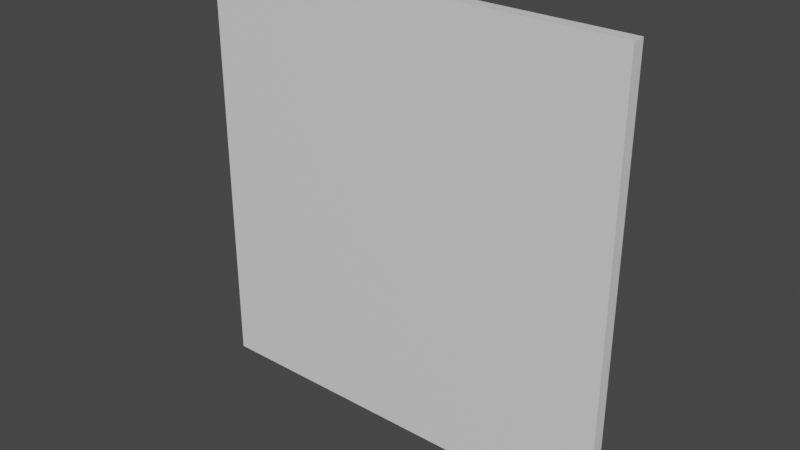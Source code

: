 # Source: loputa.blend  (saved by Blender 2.83.19; exported with 4.5.12 LTS)
import bpy
from mathutils import Matrix  # noqa: F401  (used for matrix-valued properties, if any)

bpy.ops.wm.read_factory_settings(use_empty=True)
scene = bpy.context.scene
scene.name = 'Scene'

# ---- collections
col_collection = bpy.data.collections.new('Collection'); scene.collection.children.link(col_collection)

# ---- materials (node trees are filled in below, after node groups)
mat_material = bpy.data.materials.new('Material')
mat_material.alpha_threshold = 0.0
mat_material.use_transparent_shadow = False
mat_material.line_color = (0.0, 0.0, 0.0, 1.0)

# ---- material node trees
mat_material.use_nodes = True; mat_material.node_tree.nodes.clear()
_N = mat_material.node_tree.nodes; _L = mat_material.node_tree.links
n0 = _N.new('ShaderNodeOutputMaterial'); n0.name = 'Material Output'; n0.location = (300, 300)
n1 = _N.new('ShaderNodeBsdfPrincipled'); n1.name = 'Principled BSDF'; n1.location = (10, 300)
n1.distribution = 'GGX'
n1.subsurface_method = 'BURLEY'
n1.inputs[2].default_value = 0.4
n1.inputs[3].default_value = 1.45
n1.inputs[27].default_value = (0.0, 0.0, 0.0, 1.0)
n1.inputs[28].default_value = 1.0
_L.new(n1.outputs[0], n0.inputs[0])
n0.is_active_output = True

# ---- world
world_world = bpy.data.worlds.new('World'); scene.world = world_world
world_world.use_nodes = True; world_world.node_tree.nodes.clear()
_N = world_world.node_tree.nodes; _L = world_world.node_tree.links
n0 = _N.new('ShaderNodeOutputWorld'); n0.name = 'World Output'; n0.location = (300, 300)
n1 = _N.new('ShaderNodeBackground'); n1.name = 'Background'; n1.location = (10, 300)
n1.inputs[0].default_value = (0.05088, 0.05088, 0.05088, 1.0)
_L.new(n1.outputs[0], n0.inputs[0])
n0.is_active_output = True
world_world.color = (0.05088, 0.05088, 0.05088)
world_world.use_sun_shadow = False
world_world.sun_shadow_jitter_overblur = 0.0

# ---- meshes
me_cube = bpy.data.meshes.new('Cube')
me_cube.from_pydata([(1.0, 1.0, 1.0), (1.0, 1.0, -1.0), (1.0, -1.0, 1.0), (1.0, -1.0, -1.0), (-1.0, 1.0, 1.0), (-1.0, 1.0, -1.0), (-1.0, -1.0, 1.0), (-1.0, -1.0, -1.0)], [], [(0, 4, 6, 2), (3, 2, 6, 7), (7, 6, 4, 5), (5, 1, 3, 7), (1, 0, 2, 3), (5, 4, 0, 1)])
_uv = me_cube.uv_layers.new(name='UVMap')
_uv.uv.foreach_set('vector', [0.625, 0.5, 0.875, 0.5, 0.875, 0.75, 0.625, 0.75, 0.375, 0.75, 0.625, 0.75, 0.625, 1.0, 0.375, 1.0, 0.375, 0.0, 0.625, 0.0, 0.625, 0.25, 0.375, 0.25, 0.125, 0.5, 0.375, 0.5, 0.375, 0.75, 0.125, 0.75, 0.375, 0.5, 0.625, 0.5, 0.625, 0.75, 0.375, 0.75, 0.375, 0.25, 0.625, 0.25, 0.625, 0.5, 0.375, 0.5])
me_cube.materials.append(mat_material)
me_cube.use_remesh_preserve_volume = False
me_cube.use_remesh_preserve_attributes = False
me_cube.use_mirror_vertex_groups = False
me_cube.update()

# ---- objects
ob_cube = bpy.data.objects.new('Cube', me_cube)

# ---- transforms, parenting, visibility, modifiers, constraints
ob_cube.location = (0.0, 0.0, 0.0)
ob_cube.scale = (1.0, 0.03011, 1.0)
ob_cube.lock_rotations_4d = False
ob_cube.empty_display_type = 'ARROWS'
ob_cube.lineart.crease_threshold = 0.0

# ---- collection membership
col_collection.objects.link(ob_cube)

# ---- scene / render settings (as saved in the file)
scene.frame_start = 1; scene.frame_end = 250; scene.frame_set(1)
scene.render.engine = 'BLENDER_EEVEE_NEXT'
scene.cycles.use_denoising = False
scene.cycles.samples = 128
scene.cycles.sampling_pattern = 'TABULATED_SOBOL'
scene.cycles.use_adaptive_sampling = False
scene.cycles.use_light_tree = False
scene.view_settings.view_transform = 'Filmic'
bpy.context.view_layer.update()

# ---- added for rendering (the .blend has no active camera and no usable light): camera, sun
cam_auto = bpy.data.cameras.new('AutoCamera')
cam_auto.lens = 50.0
cam_auto.sensor_width = 36.0
cam_auto.clip_end = 1000.0
ob_auto_camera = bpy.data.objects.new('AutoCamera', cam_auto)
scene.collection.objects.link(ob_auto_camera)
ob_auto_camera.location = (2.61752, -3.14103, 2.09402)
ob_auto_camera.rotation_euler = (1.09748, -7.21219e-08, 0.694738)
scene.camera = ob_auto_camera
light_auto_sun = bpy.data.lights.new('AutoSun', 'SUN')
light_auto_sun.energy = 3.0
light_auto_sun.angle = 0.0523599
ob_auto_sun = bpy.data.objects.new('AutoSun', light_auto_sun)
scene.collection.objects.link(ob_auto_sun)
ob_auto_sun.rotation_euler = (0.872665, 0.174533, 0.523599)
bpy.context.view_layer.update()
